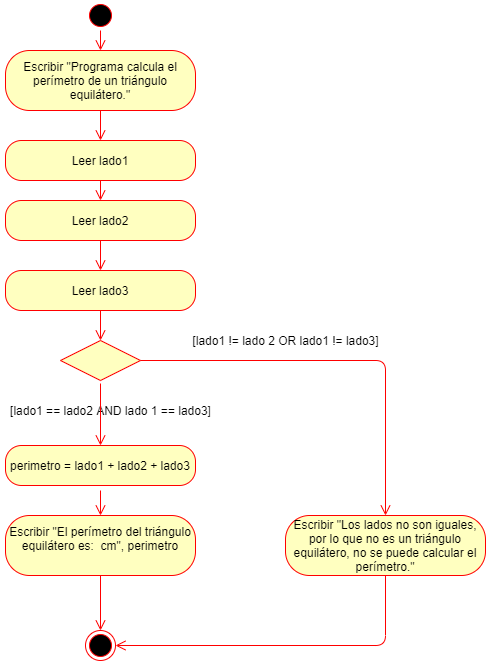

The diagram above was exported from draw.io. Its source (the exported page's mxGraphModel, read from the mxfile embedded in the PNG):
<mxGraphModel dx="862" dy="433" grid="1" gridSize="10" guides="1" tooltips="1" connect="1" arrows="1" fold="1" page="1" pageScale="1" pageWidth="827" pageHeight="1169" math="0" shadow="0">
  <root>
    <mxCell id="0" />
    <mxCell id="1" parent="0" />
    <mxCell id="DT9BC89BwwcuwvvDGRZp-1" value="" style="ellipse;html=1;shape=startState;fillColor=#000000;strokeColor=#ff0000;" parent="1" vertex="1">
      <mxGeometry x="330" y="140" width="30" height="30" as="geometry" />
    </mxCell>
    <mxCell id="DT9BC89BwwcuwvvDGRZp-2" value="" style="edgeStyle=orthogonalEdgeStyle;html=1;verticalAlign=bottom;endArrow=open;endSize=8;strokeColor=#ff0000;entryX=0.5;entryY=0;entryDx=0;entryDy=0;" parent="1" source="DT9BC89BwwcuwvvDGRZp-1" target="DT9BC89BwwcuwvvDGRZp-3" edge="1">
      <mxGeometry relative="1" as="geometry">
        <mxPoint x="345" y="230" as="targetPoint" />
      </mxGeometry>
    </mxCell>
    <mxCell id="DT9BC89BwwcuwvvDGRZp-3" value="Escribir &quot;Programa calcula el perímetro de un triángulo equilátero.&quot;" style="rounded=1;whiteSpace=wrap;html=1;arcSize=40;fontColor=#000000;fillColor=#ffffc0;strokeColor=#ff0000;" parent="1" vertex="1">
      <mxGeometry x="250" y="190" width="190" height="60" as="geometry" />
    </mxCell>
    <mxCell id="jTJ1CS9I-UDB9Rb52xuP-1" value="Leer lado1" style="rounded=1;whiteSpace=wrap;html=1;arcSize=40;fontColor=#000000;fillColor=#ffffc0;strokeColor=#ff0000;" vertex="1" parent="1">
      <mxGeometry x="250" y="280" width="190" height="40" as="geometry" />
    </mxCell>
    <mxCell id="jTJ1CS9I-UDB9Rb52xuP-2" value="&lt;div&gt;Escribir &quot;El perímetro del triángulo equilátero es:&amp;nbsp; cm&quot;, perimetro&lt;/div&gt;&lt;div&gt;&lt;br&gt;&lt;/div&gt;" style="rounded=1;whiteSpace=wrap;html=1;arcSize=40;fontColor=#000000;fillColor=#ffffc0;strokeColor=#ff0000;" vertex="1" parent="1">
      <mxGeometry x="250" y="655" width="190" height="60" as="geometry" />
    </mxCell>
    <mxCell id="jTJ1CS9I-UDB9Rb52xuP-4" value="" style="ellipse;html=1;shape=endState;fillColor=#000000;strokeColor=#ff0000;" vertex="1" parent="1">
      <mxGeometry x="330" y="770" width="30" height="30" as="geometry" />
    </mxCell>
    <mxCell id="jTJ1CS9I-UDB9Rb52xuP-5" value="perimetro = lado1 + lado2 + lado3" style="rounded=1;whiteSpace=wrap;html=1;arcSize=40;fontColor=#000000;fillColor=#ffffc0;strokeColor=#ff0000;" vertex="1" parent="1">
      <mxGeometry x="250" y="585" width="190" height="40" as="geometry" />
    </mxCell>
    <mxCell id="jTJ1CS9I-UDB9Rb52xuP-12" value="Leer lado2" style="rounded=1;whiteSpace=wrap;html=1;arcSize=40;fontColor=#000000;fillColor=#ffffc0;strokeColor=#ff0000;" vertex="1" parent="1">
      <mxGeometry x="250" y="340" width="190" height="40" as="geometry" />
    </mxCell>
    <mxCell id="jTJ1CS9I-UDB9Rb52xuP-13" value="Leer lado3" style="rounded=1;whiteSpace=wrap;html=1;arcSize=40;fontColor=#000000;fillColor=#ffffc0;strokeColor=#ff0000;" vertex="1" parent="1">
      <mxGeometry x="250" y="410" width="190" height="40" as="geometry" />
    </mxCell>
    <mxCell id="jTJ1CS9I-UDB9Rb52xuP-15" value="" style="rhombus;whiteSpace=wrap;html=1;fillColor=#ffffc0;strokeColor=#ff0000;" vertex="1" parent="1">
      <mxGeometry x="305" y="480" width="80" height="40" as="geometry" />
    </mxCell>
    <mxCell id="jTJ1CS9I-UDB9Rb52xuP-18" value="[lado1 == lado2 AND lado 1 == lado3]" style="text;html=1;align=center;verticalAlign=middle;resizable=0;points=[];autosize=1;" vertex="1" parent="1">
      <mxGeometry x="245" y="540" width="220" height="20" as="geometry" />
    </mxCell>
    <mxCell id="jTJ1CS9I-UDB9Rb52xuP-19" value="Escribir &quot;Los lados no son iguales, por lo que no es un triángulo equilátero, no se puede calcular el perímetro.&quot;" style="rounded=1;whiteSpace=wrap;html=1;arcSize=40;fontColor=#000000;fillColor=#ffffc0;strokeColor=#ff0000;" vertex="1" parent="1">
      <mxGeometry x="530" y="655" width="200" height="60" as="geometry" />
    </mxCell>
    <mxCell id="jTJ1CS9I-UDB9Rb52xuP-20" value="" style="edgeStyle=orthogonalEdgeStyle;html=1;verticalAlign=bottom;endArrow=open;endSize=8;strokeColor=#ff0000;entryX=0.5;entryY=0;entryDx=0;entryDy=0;" edge="1" parent="1" target="jTJ1CS9I-UDB9Rb52xuP-1">
      <mxGeometry relative="1" as="geometry">
        <mxPoint x="355" y="200" as="targetPoint" />
        <mxPoint x="345" y="250" as="sourcePoint" />
      </mxGeometry>
    </mxCell>
    <mxCell id="jTJ1CS9I-UDB9Rb52xuP-21" value="" style="edgeStyle=orthogonalEdgeStyle;html=1;verticalAlign=bottom;endArrow=open;endSize=8;strokeColor=#ff0000;entryX=0.5;entryY=0;entryDx=0;entryDy=0;" edge="1" parent="1" target="jTJ1CS9I-UDB9Rb52xuP-12">
      <mxGeometry relative="1" as="geometry">
        <mxPoint x="355" y="290" as="targetPoint" />
        <mxPoint x="345" y="320" as="sourcePoint" />
      </mxGeometry>
    </mxCell>
    <mxCell id="jTJ1CS9I-UDB9Rb52xuP-22" value="" style="edgeStyle=orthogonalEdgeStyle;html=1;verticalAlign=bottom;endArrow=open;endSize=8;strokeColor=#ff0000;exitX=0.5;exitY=1;exitDx=0;exitDy=0;" edge="1" parent="1" source="jTJ1CS9I-UDB9Rb52xuP-12" target="jTJ1CS9I-UDB9Rb52xuP-13">
      <mxGeometry relative="1" as="geometry">
        <mxPoint x="355" y="350" as="targetPoint" />
        <mxPoint x="355" y="330" as="sourcePoint" />
      </mxGeometry>
    </mxCell>
    <mxCell id="jTJ1CS9I-UDB9Rb52xuP-23" value="" style="edgeStyle=orthogonalEdgeStyle;html=1;verticalAlign=bottom;endArrow=open;endSize=8;strokeColor=#ff0000;exitX=0.5;exitY=1;exitDx=0;exitDy=0;entryX=0.5;entryY=0;entryDx=0;entryDy=0;" edge="1" parent="1" source="jTJ1CS9I-UDB9Rb52xuP-13" target="jTJ1CS9I-UDB9Rb52xuP-15">
      <mxGeometry relative="1" as="geometry">
        <mxPoint x="355" y="420" as="targetPoint" />
        <mxPoint x="355" y="390" as="sourcePoint" />
      </mxGeometry>
    </mxCell>
    <mxCell id="jTJ1CS9I-UDB9Rb52xuP-24" value="" style="edgeStyle=orthogonalEdgeStyle;html=1;verticalAlign=bottom;endArrow=open;endSize=8;strokeColor=#ff0000;entryX=0.5;entryY=0;entryDx=0;entryDy=0;" edge="1" parent="1" target="jTJ1CS9I-UDB9Rb52xuP-5">
      <mxGeometry relative="1" as="geometry">
        <mxPoint x="355" y="490" as="targetPoint" />
        <mxPoint x="345" y="523" as="sourcePoint" />
      </mxGeometry>
    </mxCell>
    <mxCell id="jTJ1CS9I-UDB9Rb52xuP-31" value="" style="edgeStyle=orthogonalEdgeStyle;html=1;verticalAlign=bottom;endArrow=open;endSize=8;strokeColor=#ff0000;entryX=0.5;entryY=0;entryDx=0;entryDy=0;" edge="1" parent="1" target="jTJ1CS9I-UDB9Rb52xuP-2">
      <mxGeometry relative="1" as="geometry">
        <mxPoint x="355" y="595" as="targetPoint" />
        <mxPoint x="345" y="630" as="sourcePoint" />
      </mxGeometry>
    </mxCell>
    <mxCell id="jTJ1CS9I-UDB9Rb52xuP-34" value="" style="edgeStyle=orthogonalEdgeStyle;html=1;verticalAlign=bottom;endArrow=open;endSize=8;strokeColor=#ff0000;entryX=0.5;entryY=0;entryDx=0;entryDy=0;exitX=1;exitY=0.5;exitDx=0;exitDy=0;" edge="1" parent="1" source="jTJ1CS9I-UDB9Rb52xuP-15" target="jTJ1CS9I-UDB9Rb52xuP-19">
      <mxGeometry relative="1" as="geometry">
        <mxPoint x="355" y="780" as="targetPoint" />
        <mxPoint x="355" y="730" as="sourcePoint" />
        <Array as="points">
          <mxPoint x="630" y="500" />
        </Array>
      </mxGeometry>
    </mxCell>
    <mxCell id="jTJ1CS9I-UDB9Rb52xuP-35" value="[lado1 != lado 2 OR lado1 != lado3]" style="text;html=1;align=center;verticalAlign=middle;resizable=0;points=[];autosize=1;" vertex="1" parent="1">
      <mxGeometry x="430" y="470" width="200" height="20" as="geometry" />
    </mxCell>
    <mxCell id="jTJ1CS9I-UDB9Rb52xuP-38" value="" style="edgeStyle=orthogonalEdgeStyle;html=1;verticalAlign=bottom;endArrow=open;endSize=8;strokeColor=#ff0000;entryX=0.5;entryY=0;entryDx=0;entryDy=0;exitX=0.5;exitY=1;exitDx=0;exitDy=0;" edge="1" parent="1" source="jTJ1CS9I-UDB9Rb52xuP-2" target="jTJ1CS9I-UDB9Rb52xuP-4">
      <mxGeometry relative="1" as="geometry">
        <mxPoint x="355" y="665" as="targetPoint" />
        <mxPoint x="355" y="640" as="sourcePoint" />
      </mxGeometry>
    </mxCell>
    <mxCell id="jTJ1CS9I-UDB9Rb52xuP-39" value="" style="edgeStyle=orthogonalEdgeStyle;html=1;verticalAlign=bottom;endArrow=open;endSize=8;strokeColor=#ff0000;entryX=1;entryY=0.5;entryDx=0;entryDy=0;exitX=0.5;exitY=1;exitDx=0;exitDy=0;" edge="1" parent="1" source="jTJ1CS9I-UDB9Rb52xuP-19" target="jTJ1CS9I-UDB9Rb52xuP-4">
      <mxGeometry relative="1" as="geometry">
        <mxPoint x="355" y="780" as="targetPoint" />
        <mxPoint x="355" y="725" as="sourcePoint" />
      </mxGeometry>
    </mxCell>
  </root>
</mxGraphModel>